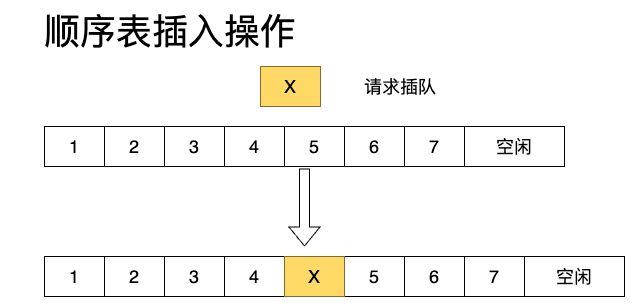

The diagram above was exported from draw.io. Its source (the exported page's mxGraphModel, read from the mxfile embedded in the PNG):
<mxGraphModel dx="1266" dy="656" grid="1" gridSize="10" guides="1" tooltips="1" connect="1" arrows="1" fold="1" page="1" pageScale="1" pageWidth="827" pageHeight="1169" math="0" shadow="0">
  <root>
    <mxCell id="0" />
    <mxCell id="1" parent="0" />
    <mxCell id="YDyMcwso5XKU8GTzjYK--3" value="" style="shape=table;startSize=0;container=1;collapsible=0;childLayout=tableLayout;" parent="1" vertex="1">
      <mxGeometry x="84" y="170" width="520" height="40" as="geometry" />
    </mxCell>
    <mxCell id="YDyMcwso5XKU8GTzjYK--4" value="" style="shape=tableRow;horizontal=0;startSize=0;swimlaneHead=0;swimlaneBody=0;strokeColor=inherit;top=0;left=0;bottom=0;right=0;collapsible=0;dropTarget=0;fillColor=none;points=[[0,0.5],[1,0.5]];portConstraint=eastwest;" parent="YDyMcwso5XKU8GTzjYK--3" vertex="1">
      <mxGeometry width="520" height="40" as="geometry" />
    </mxCell>
    <mxCell id="YDyMcwso5XKU8GTzjYK--5" value="&lt;span style=&quot;font-size: 18px;&quot;&gt;1&lt;/span&gt;" style="shape=partialRectangle;html=1;whiteSpace=wrap;connectable=0;strokeColor=inherit;overflow=hidden;fillColor=none;top=0;left=0;bottom=0;right=0;pointerEvents=1;" parent="YDyMcwso5XKU8GTzjYK--4" vertex="1">
      <mxGeometry width="60" height="40" as="geometry">
        <mxRectangle width="60" height="40" as="alternateBounds" />
      </mxGeometry>
    </mxCell>
    <mxCell id="YDyMcwso5XKU8GTzjYK--6" value="&lt;span style=&quot;font-size: 18px;&quot;&gt;2&lt;/span&gt;" style="shape=partialRectangle;html=1;whiteSpace=wrap;connectable=0;strokeColor=inherit;overflow=hidden;fillColor=none;top=0;left=0;bottom=0;right=0;pointerEvents=1;" parent="YDyMcwso5XKU8GTzjYK--4" vertex="1">
      <mxGeometry x="60" width="60" height="40" as="geometry">
        <mxRectangle width="60" height="40" as="alternateBounds" />
      </mxGeometry>
    </mxCell>
    <mxCell id="YDyMcwso5XKU8GTzjYK--7" value="&lt;span style=&quot;font-size: 18px;&quot;&gt;3&lt;/span&gt;" style="shape=partialRectangle;html=1;whiteSpace=wrap;connectable=0;strokeColor=inherit;overflow=hidden;fillColor=none;top=0;left=0;bottom=0;right=0;pointerEvents=1;" parent="YDyMcwso5XKU8GTzjYK--4" vertex="1">
      <mxGeometry x="120" width="60" height="40" as="geometry">
        <mxRectangle width="60" height="40" as="alternateBounds" />
      </mxGeometry>
    </mxCell>
    <mxCell id="YDyMcwso5XKU8GTzjYK--8" value="&lt;font style=&quot;font-size: 18px;&quot;&gt;4&lt;/font&gt;" style="shape=partialRectangle;html=1;whiteSpace=wrap;connectable=0;strokeColor=inherit;overflow=hidden;fillColor=none;top=0;left=0;bottom=0;right=0;pointerEvents=1;" parent="YDyMcwso5XKU8GTzjYK--4" vertex="1">
      <mxGeometry x="180" width="60" height="40" as="geometry">
        <mxRectangle width="60" height="40" as="alternateBounds" />
      </mxGeometry>
    </mxCell>
    <mxCell id="YDyMcwso5XKU8GTzjYK--9" value="&lt;span style=&quot;font-size: 18px;&quot;&gt;5&lt;/span&gt;" style="shape=partialRectangle;html=1;whiteSpace=wrap;connectable=0;strokeColor=inherit;overflow=hidden;fillColor=none;top=0;left=0;bottom=0;right=0;pointerEvents=1;" parent="YDyMcwso5XKU8GTzjYK--4" vertex="1">
      <mxGeometry x="240" width="60" height="40" as="geometry">
        <mxRectangle width="60" height="40" as="alternateBounds" />
      </mxGeometry>
    </mxCell>
    <mxCell id="YDyMcwso5XKU8GTzjYK--10" value="&lt;span style=&quot;font-size: 18px;&quot;&gt;6&lt;/span&gt;" style="shape=partialRectangle;html=1;whiteSpace=wrap;connectable=0;strokeColor=inherit;overflow=hidden;fillColor=none;top=0;left=0;bottom=0;right=0;pointerEvents=1;" parent="YDyMcwso5XKU8GTzjYK--4" vertex="1">
      <mxGeometry x="300" width="60" height="40" as="geometry">
        <mxRectangle width="60" height="40" as="alternateBounds" />
      </mxGeometry>
    </mxCell>
    <mxCell id="YDyMcwso5XKU8GTzjYK--11" value="&lt;span style=&quot;font-size: 18px;&quot;&gt;7&lt;/span&gt;" style="shape=partialRectangle;html=1;whiteSpace=wrap;connectable=0;strokeColor=inherit;overflow=hidden;fillColor=none;top=0;left=0;bottom=0;right=0;pointerEvents=1;" parent="YDyMcwso5XKU8GTzjYK--4" vertex="1">
      <mxGeometry x="360" width="60" height="40" as="geometry">
        <mxRectangle width="60" height="40" as="alternateBounds" />
      </mxGeometry>
    </mxCell>
    <mxCell id="YDyMcwso5XKU8GTzjYK--12" value="&lt;meta charset=&quot;utf-8&quot;&gt;&lt;span style=&quot;color: rgb(0, 0, 0); font-family: Helvetica; font-size: 18px; font-style: normal; font-variant-ligatures: normal; font-variant-caps: normal; font-weight: 400; letter-spacing: normal; orphans: 2; text-align: center; text-indent: 0px; text-transform: none; widows: 2; word-spacing: 0px; -webkit-text-stroke-width: 0px; background-color: rgb(251, 251, 251); text-decoration-thickness: initial; text-decoration-style: initial; text-decoration-color: initial; float: none; display: inline !important;&quot;&gt;空闲&lt;/span&gt;" style="shape=partialRectangle;html=1;whiteSpace=wrap;connectable=0;strokeColor=inherit;overflow=hidden;fillColor=none;top=0;left=0;bottom=0;right=0;pointerEvents=1;" parent="YDyMcwso5XKU8GTzjYK--4" vertex="1">
      <mxGeometry x="420" width="100" height="40" as="geometry">
        <mxRectangle width="100" height="40" as="alternateBounds" />
      </mxGeometry>
    </mxCell>
    <mxCell id="YDyMcwso5XKU8GTzjYK--30" value="&lt;font style=&quot;font-size: 36px;&quot;&gt;顺序表插入操作&lt;/font&gt;" style="text;html=1;strokeColor=none;fillColor=none;align=center;verticalAlign=middle;whiteSpace=wrap;rounded=0;" parent="1" vertex="1">
      <mxGeometry x="50" y="60" width="320" height="30" as="geometry" />
    </mxCell>
    <mxCell id="0jMTMB160vJ26RN0mgk9-1" value="" style="shape=table;startSize=0;container=1;collapsible=0;childLayout=tableLayout;fillColor=#FFE599;" parent="1" vertex="1">
      <mxGeometry x="300" y="110" width="60" height="40" as="geometry" />
    </mxCell>
    <mxCell id="0jMTMB160vJ26RN0mgk9-2" value="" style="shape=tableRow;horizontal=0;startSize=0;swimlaneHead=0;swimlaneBody=0;strokeColor=inherit;top=0;left=0;bottom=0;right=0;collapsible=0;dropTarget=0;fillColor=none;points=[[0,0.5],[1,0.5]];portConstraint=eastwest;" parent="0jMTMB160vJ26RN0mgk9-1" vertex="1">
      <mxGeometry width="60" height="40" as="geometry" />
    </mxCell>
    <mxCell id="0jMTMB160vJ26RN0mgk9-3" value="&lt;font style=&quot;font-size: 18px;&quot;&gt;X&lt;/font&gt;" style="shape=partialRectangle;html=1;whiteSpace=wrap;connectable=0;strokeColor=inherit;overflow=hidden;fillColor=#FFD966;top=0;left=0;bottom=0;right=0;pointerEvents=1;" parent="0jMTMB160vJ26RN0mgk9-2" vertex="1">
      <mxGeometry width="60" height="40" as="geometry">
        <mxRectangle width="60" height="40" as="alternateBounds" />
      </mxGeometry>
    </mxCell>
    <mxCell id="0jMTMB160vJ26RN0mgk9-4" value="" style="shape=table;startSize=0;container=1;collapsible=0;childLayout=tableLayout;" parent="1" vertex="1">
      <mxGeometry x="84" y="300" width="580" height="40" as="geometry" />
    </mxCell>
    <mxCell id="0jMTMB160vJ26RN0mgk9-5" value="" style="shape=tableRow;horizontal=0;startSize=0;swimlaneHead=0;swimlaneBody=0;strokeColor=inherit;top=0;left=0;bottom=0;right=0;collapsible=0;dropTarget=0;fillColor=none;points=[[0,0.5],[1,0.5]];portConstraint=eastwest;" parent="0jMTMB160vJ26RN0mgk9-4" vertex="1">
      <mxGeometry width="580" height="40" as="geometry" />
    </mxCell>
    <mxCell id="0jMTMB160vJ26RN0mgk9-6" value="&lt;span style=&quot;font-size: 18px;&quot;&gt;1&lt;/span&gt;" style="shape=partialRectangle;html=1;whiteSpace=wrap;connectable=0;strokeColor=inherit;overflow=hidden;fillColor=none;top=0;left=0;bottom=0;right=0;pointerEvents=1;" parent="0jMTMB160vJ26RN0mgk9-5" vertex="1">
      <mxGeometry width="60" height="40" as="geometry">
        <mxRectangle width="60" height="40" as="alternateBounds" />
      </mxGeometry>
    </mxCell>
    <mxCell id="0jMTMB160vJ26RN0mgk9-7" value="&lt;span style=&quot;font-size: 18px;&quot;&gt;2&lt;/span&gt;" style="shape=partialRectangle;html=1;whiteSpace=wrap;connectable=0;strokeColor=inherit;overflow=hidden;fillColor=none;top=0;left=0;bottom=0;right=0;pointerEvents=1;" parent="0jMTMB160vJ26RN0mgk9-5" vertex="1">
      <mxGeometry x="60" width="60" height="40" as="geometry">
        <mxRectangle width="60" height="40" as="alternateBounds" />
      </mxGeometry>
    </mxCell>
    <mxCell id="0jMTMB160vJ26RN0mgk9-8" value="&lt;span style=&quot;font-size: 18px;&quot;&gt;3&lt;/span&gt;" style="shape=partialRectangle;html=1;whiteSpace=wrap;connectable=0;strokeColor=inherit;overflow=hidden;fillColor=none;top=0;left=0;bottom=0;right=0;pointerEvents=1;" parent="0jMTMB160vJ26RN0mgk9-5" vertex="1">
      <mxGeometry x="120" width="60" height="40" as="geometry">
        <mxRectangle width="60" height="40" as="alternateBounds" />
      </mxGeometry>
    </mxCell>
    <mxCell id="0jMTMB160vJ26RN0mgk9-9" value="&lt;font style=&quot;font-size: 18px;&quot;&gt;4&lt;/font&gt;" style="shape=partialRectangle;html=1;whiteSpace=wrap;connectable=0;strokeColor=inherit;overflow=hidden;fillColor=none;top=0;left=0;bottom=0;right=0;pointerEvents=1;" parent="0jMTMB160vJ26RN0mgk9-5" vertex="1">
      <mxGeometry x="180" width="60" height="40" as="geometry">
        <mxRectangle width="60" height="40" as="alternateBounds" />
      </mxGeometry>
    </mxCell>
    <mxCell id="0jMTMB160vJ26RN0mgk9-23" value="&lt;span style=&quot;font-size: 18px;&quot;&gt;X&lt;/span&gt;" style="shape=partialRectangle;html=1;whiteSpace=wrap;connectable=0;strokeColor=inherit;overflow=hidden;fillColor=#FFD966;top=0;left=0;bottom=0;right=0;pointerEvents=1;" parent="0jMTMB160vJ26RN0mgk9-5" vertex="1">
      <mxGeometry x="240" width="60" height="40" as="geometry">
        <mxRectangle width="60" height="40" as="alternateBounds" />
      </mxGeometry>
    </mxCell>
    <mxCell id="0jMTMB160vJ26RN0mgk9-10" value="&lt;span style=&quot;font-size: 18px;&quot;&gt;5&lt;/span&gt;" style="shape=partialRectangle;html=1;whiteSpace=wrap;connectable=0;strokeColor=inherit;overflow=hidden;fillColor=none;top=0;left=0;bottom=0;right=0;pointerEvents=1;" parent="0jMTMB160vJ26RN0mgk9-5" vertex="1">
      <mxGeometry x="300" width="60" height="40" as="geometry">
        <mxRectangle width="60" height="40" as="alternateBounds" />
      </mxGeometry>
    </mxCell>
    <mxCell id="0jMTMB160vJ26RN0mgk9-11" value="&lt;span style=&quot;font-size: 18px;&quot;&gt;6&lt;/span&gt;" style="shape=partialRectangle;html=1;whiteSpace=wrap;connectable=0;strokeColor=inherit;overflow=hidden;fillColor=none;top=0;left=0;bottom=0;right=0;pointerEvents=1;" parent="0jMTMB160vJ26RN0mgk9-5" vertex="1">
      <mxGeometry x="360" width="60" height="40" as="geometry">
        <mxRectangle width="60" height="40" as="alternateBounds" />
      </mxGeometry>
    </mxCell>
    <mxCell id="0jMTMB160vJ26RN0mgk9-12" value="&lt;span style=&quot;font-size: 18px;&quot;&gt;7&lt;/span&gt;" style="shape=partialRectangle;html=1;whiteSpace=wrap;connectable=0;strokeColor=inherit;overflow=hidden;fillColor=none;top=0;left=0;bottom=0;right=0;pointerEvents=1;" parent="0jMTMB160vJ26RN0mgk9-5" vertex="1">
      <mxGeometry x="420" width="60" height="40" as="geometry">
        <mxRectangle width="60" height="40" as="alternateBounds" />
      </mxGeometry>
    </mxCell>
    <mxCell id="0jMTMB160vJ26RN0mgk9-13" value="&lt;meta charset=&quot;utf-8&quot;&gt;&lt;span style=&quot;color: rgb(0, 0, 0); font-family: Helvetica; font-size: 18px; font-style: normal; font-variant-ligatures: normal; font-variant-caps: normal; font-weight: 400; letter-spacing: normal; orphans: 2; text-align: center; text-indent: 0px; text-transform: none; widows: 2; word-spacing: 0px; -webkit-text-stroke-width: 0px; background-color: rgb(251, 251, 251); text-decoration-thickness: initial; text-decoration-style: initial; text-decoration-color: initial; float: none; display: inline !important;&quot;&gt;空闲&lt;/span&gt;" style="shape=partialRectangle;html=1;whiteSpace=wrap;connectable=0;strokeColor=inherit;overflow=hidden;fillColor=none;top=0;left=0;bottom=0;right=0;pointerEvents=1;" parent="0jMTMB160vJ26RN0mgk9-5" vertex="1">
      <mxGeometry x="480" width="100" height="40" as="geometry">
        <mxRectangle width="100" height="40" as="alternateBounds" />
      </mxGeometry>
    </mxCell>
    <mxCell id="0jMTMB160vJ26RN0mgk9-28" value="&lt;font style=&quot;font-size: 18px;&quot;&gt;请求插队&lt;/font&gt;" style="text;html=1;strokeColor=none;fillColor=none;align=center;verticalAlign=middle;whiteSpace=wrap;rounded=0;" parent="1" vertex="1">
      <mxGeometry x="380" y="115" width="120" height="30" as="geometry" />
    </mxCell>
    <mxCell id="csdalW3d0oT5u5HowfJ3-1" value="" style="shape=flexArrow;endArrow=classic;html=1;rounded=0;exitX=0.5;exitY=1.05;exitDx=0;exitDy=0;exitPerimeter=0;" edge="1" parent="1" source="YDyMcwso5XKU8GTzjYK--4">
      <mxGeometry width="50" height="50" relative="1" as="geometry">
        <mxPoint x="390" y="360" as="sourcePoint" />
        <mxPoint x="344" y="290" as="targetPoint" />
      </mxGeometry>
    </mxCell>
  </root>
</mxGraphModel>